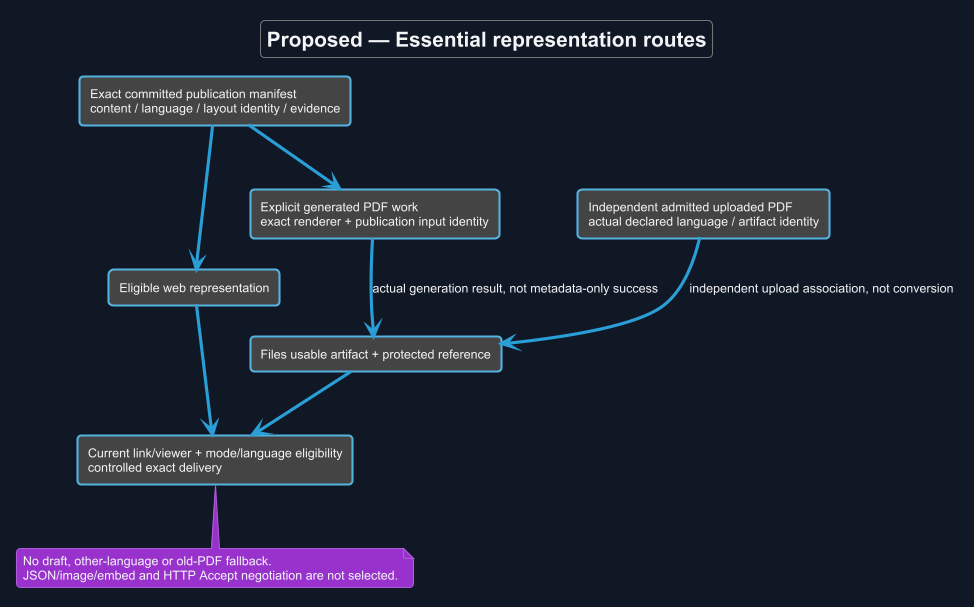

The diagram above was rendered by PlantUML. Its source (embedded in the PNG):
@startuml
!theme cyborg
skinparam backgroundColor #111827
skinparam defaultFontColor #F3F4F6
title Proposed — Essential representation routes
skinparam backgroundColor #111827
skinparam shadowing false
skinparam defaultFontName Arial

rectangle "Exact committed publication manifest\ncontent / language / layout identity / evidence" as P
rectangle "Eligible web representation" as W
rectangle "Explicit generated PDF work\nexact renderer + publication input identity" as G
rectangle "Independent admitted uploaded PDF\nactual declared language / artifact identity" as U
rectangle "Files usable artifact + protected reference" as F
rectangle "Current link/viewer + mode/language eligibility\ncontrolled exact delivery" as D
P --> W
P --> G
G --> F : actual generation result, not metadata-only success
U --> F : independent upload association, not conversion
W --> D
F --> D
note bottom of D
 No draft, other-language or old-PDF fallback.
 JSON/image/embed and HTTP Accept negotiation are not selected.
end note

@enduml